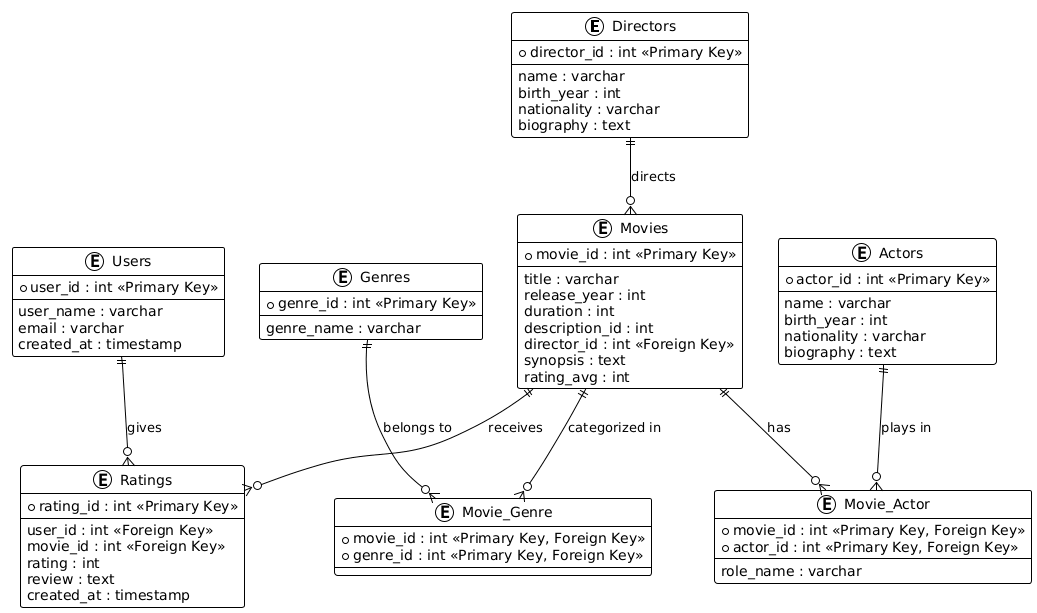

The diagram above was rendered by PlantUML. Its source (embedded in the PNG):
@startuml
!theme plain

entity "Directors" as DIRECTORS {
    + director_id : int <<Primary Key>>
    --
    name : varchar
    birth_year : int
    nationality : varchar
    biography : text
}

entity "Movies" as MOVIES {
    + movie_id : int <<Primary Key>>
    --
    title : varchar
    release_year : int
    duration : int
    description_id : int
    director_id : int <<Foreign Key>>
    synopsis : text
    rating_avg : int
}

entity "Actors" as ACTORS {
    + actor_id : int <<Primary Key>>
    --
    name : varchar
    birth_year : int
    nationality : varchar
    biography : text
}

entity "Genres" as GENRES {
    + genre_id : int <<Primary Key>>
    --
    genre_name : varchar
}

entity "Users" as USERS {
    + user_id : int <<Primary Key>>
    --
    user_name : varchar
    email : varchar
    created_at : timestamp
}

entity "Ratings" as RATINGS {
    + rating_id : int <<Primary Key>>
    --
    user_id : int <<Foreign Key>>
    movie_id : int <<Foreign Key>>
    rating : int
    review : text
    created_at : timestamp
}

entity "Movie_Actor" as MOVIE_ACTOR {
    + movie_id : int <<Primary Key, Foreign Key>>
    + actor_id : int <<Primary Key, Foreign Key>>
    --
    role_name : varchar
}

entity "Movie_Genre" as MOVIE_GENRE {
    + movie_id : int <<Primary Key, Foreign Key>>
    + genre_id : int <<Primary Key, Foreign Key>>
}

' ===========================
'        RELATIONSHIPS
' ===========================

DIRECTORS ||--o{ MOVIES : directs

MOVIES ||--o{ RATINGS : "receives"
USERS  ||--o{ RATINGS : "gives"

MOVIES ||--o{ MOVIE_ACTOR : "has"
ACTORS ||--o{ MOVIE_ACTOR : "plays in"

MOVIES ||--o{ MOVIE_GENRE : "categorized in"
GENRES ||--o{ MOVIE_GENRE : "belongs to"
@enduml